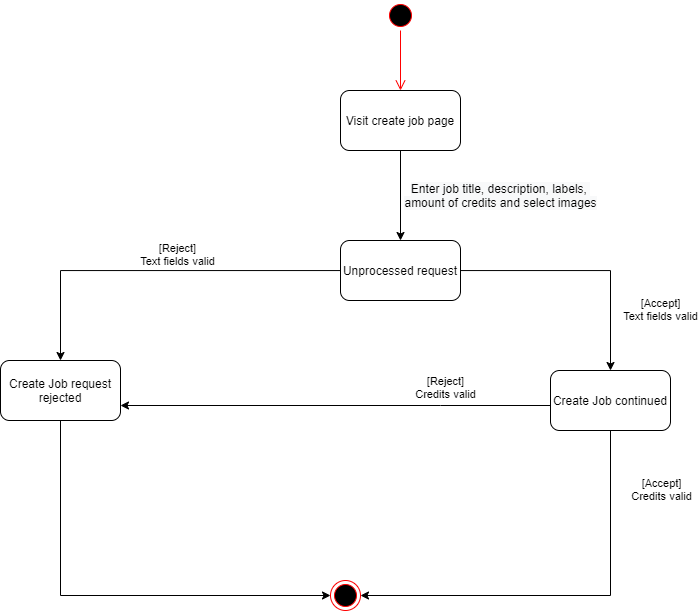

The diagram above was exported from draw.io. Its source (the exported page's mxGraphModel, read from the mxfile embedded in the PNG):
<mxGraphModel dx="1296" dy="655" grid="1" gridSize="10" guides="1" tooltips="1" connect="1" arrows="1" fold="1" page="1" pageScale="1" pageWidth="850" pageHeight="1100" math="0" shadow="0">
  <root>
    <mxCell id="0" />
    <mxCell id="1" parent="0" />
    <mxCell id="lYGzJ7Q3AwTvkrH_-rzm-1" value="" style="ellipse;html=1;shape=startState;fillColor=#000000;strokeColor=#ff0000;" parent="1" vertex="1">
      <mxGeometry x="425" y="20" width="30" height="30" as="geometry" />
    </mxCell>
    <mxCell id="lYGzJ7Q3AwTvkrH_-rzm-2" value="" style="edgeStyle=orthogonalEdgeStyle;html=1;verticalAlign=bottom;endArrow=open;endSize=8;strokeColor=#ff0000;rounded=0;" parent="1" source="lYGzJ7Q3AwTvkrH_-rzm-1" edge="1">
      <mxGeometry relative="1" as="geometry">
        <mxPoint x="440" y="110" as="targetPoint" />
      </mxGeometry>
    </mxCell>
    <mxCell id="4ZqHhDxNMZ40TpC0NDDf-2" value="&lt;span style=&quot;font-size: 12px ; background-color: rgb(248 , 249 , 250)&quot;&gt;Enter job title, description, labels, &lt;br&gt;amount of credits and select images&lt;/span&gt;" style="edgeStyle=orthogonalEdgeStyle;rounded=0;orthogonalLoop=1;jettySize=auto;html=1;entryX=0.5;entryY=0;entryDx=0;entryDy=0;spacingLeft=200;" parent="1" source="lYGzJ7Q3AwTvkrH_-rzm-3" target="4ZqHhDxNMZ40TpC0NDDf-1" edge="1">
      <mxGeometry relative="1" as="geometry" />
    </mxCell>
    <mxCell id="lYGzJ7Q3AwTvkrH_-rzm-3" value="Visit create job page" style="rounded=1;whiteSpace=wrap;html=1;" parent="1" vertex="1">
      <mxGeometry x="380" y="110" width="120" height="60" as="geometry" />
    </mxCell>
    <mxCell id="4ZqHhDxNMZ40TpC0NDDf-5" style="edgeStyle=orthogonalEdgeStyle;rounded=0;orthogonalLoop=1;jettySize=auto;html=1;entryX=0.5;entryY=0;entryDx=0;entryDy=0;" parent="1" source="4ZqHhDxNMZ40TpC0NDDf-1" target="4ZqHhDxNMZ40TpC0NDDf-3" edge="1">
      <mxGeometry relative="1" as="geometry" />
    </mxCell>
    <mxCell id="4ZqHhDxNMZ40TpC0NDDf-6" value="[Reject]&lt;br&gt;Text fields valid" style="edgeLabel;html=1;align=center;verticalAlign=middle;resizable=0;points=[];spacingTop=-34;" parent="4ZqHhDxNMZ40TpC0NDDf-5" vertex="1" connectable="0">
      <mxGeometry x="-0.1189" relative="1" as="geometry">
        <mxPoint as="offset" />
      </mxGeometry>
    </mxCell>
    <mxCell id="4ZqHhDxNMZ40TpC0NDDf-7" style="edgeStyle=orthogonalEdgeStyle;rounded=0;orthogonalLoop=1;jettySize=auto;html=1;entryX=0.5;entryY=0;entryDx=0;entryDy=0;" parent="1" source="4ZqHhDxNMZ40TpC0NDDf-1" target="4ZqHhDxNMZ40TpC0NDDf-11" edge="1">
      <mxGeometry relative="1" as="geometry">
        <mxPoint x="650" y="390" as="targetPoint" />
      </mxGeometry>
    </mxCell>
    <mxCell id="4ZqHhDxNMZ40TpC0NDDf-8" value="[Accept]&lt;br&gt;Text fields valid" style="edgeLabel;html=1;align=center;verticalAlign=middle;resizable=0;points=[];spacingLeft=100;" parent="4ZqHhDxNMZ40TpC0NDDf-7" vertex="1" connectable="0">
      <mxGeometry x="0.504" y="-1" relative="1" as="geometry">
        <mxPoint as="offset" />
      </mxGeometry>
    </mxCell>
    <mxCell id="4ZqHhDxNMZ40TpC0NDDf-1" value="Unprocessed request" style="rounded=1;whiteSpace=wrap;html=1;" parent="1" vertex="1">
      <mxGeometry x="380" y="260" width="120" height="60" as="geometry" />
    </mxCell>
    <mxCell id="4ZqHhDxNMZ40TpC0NDDf-19" style="edgeStyle=orthogonalEdgeStyle;rounded=0;orthogonalLoop=1;jettySize=auto;html=1;entryX=0;entryY=0.5;entryDx=0;entryDy=0;" parent="1" source="4ZqHhDxNMZ40TpC0NDDf-3" target="4ZqHhDxNMZ40TpC0NDDf-18" edge="1">
      <mxGeometry relative="1" as="geometry">
        <Array as="points">
          <mxPoint x="100" y="615" />
        </Array>
      </mxGeometry>
    </mxCell>
    <mxCell id="4ZqHhDxNMZ40TpC0NDDf-3" value="Create Job request rejected" style="rounded=1;whiteSpace=wrap;html=1;" parent="1" vertex="1">
      <mxGeometry x="40" y="380" width="120" height="60" as="geometry" />
    </mxCell>
    <mxCell id="4ZqHhDxNMZ40TpC0NDDf-15" style="edgeStyle=orthogonalEdgeStyle;rounded=0;orthogonalLoop=1;jettySize=auto;html=1;entryX=1;entryY=0.75;entryDx=0;entryDy=0;" parent="1" source="4ZqHhDxNMZ40TpC0NDDf-11" target="4ZqHhDxNMZ40TpC0NDDf-3" edge="1">
      <mxGeometry relative="1" as="geometry">
        <Array as="points">
          <mxPoint x="480" y="425" />
          <mxPoint x="480" y="425" />
        </Array>
      </mxGeometry>
    </mxCell>
    <mxCell id="4ZqHhDxNMZ40TpC0NDDf-21" value="[Reject]&lt;br&gt;Credits valid" style="edgeLabel;html=1;align=center;verticalAlign=middle;resizable=0;points=[];spacingTop=-40;" parent="4ZqHhDxNMZ40TpC0NDDf-15" vertex="1" connectable="0">
      <mxGeometry x="-0.5065" y="1" relative="1" as="geometry">
        <mxPoint as="offset" />
      </mxGeometry>
    </mxCell>
    <mxCell id="4ZqHhDxNMZ40TpC0NDDf-20" style="edgeStyle=orthogonalEdgeStyle;rounded=0;orthogonalLoop=1;jettySize=auto;html=1;entryX=1;entryY=0.5;entryDx=0;entryDy=0;" parent="1" source="4ZqHhDxNMZ40TpC0NDDf-11" target="4ZqHhDxNMZ40TpC0NDDf-18" edge="1">
      <mxGeometry relative="1" as="geometry">
        <Array as="points">
          <mxPoint x="650" y="615" />
        </Array>
      </mxGeometry>
    </mxCell>
    <mxCell id="4ZqHhDxNMZ40TpC0NDDf-22" value="[Accept]&lt;br&gt;Credits valid" style="edgeLabel;html=1;align=center;verticalAlign=middle;resizable=0;points=[];spacingLeft=100;" parent="4ZqHhDxNMZ40TpC0NDDf-20" vertex="1" connectable="0">
      <mxGeometry x="-0.7149" relative="1" as="geometry">
        <mxPoint as="offset" />
      </mxGeometry>
    </mxCell>
    <mxCell id="4ZqHhDxNMZ40TpC0NDDf-11" value="&lt;span&gt;Create Job continued&lt;/span&gt;" style="rounded=1;whiteSpace=wrap;html=1;" parent="1" vertex="1">
      <mxGeometry x="590" y="390" width="120" height="60" as="geometry" />
    </mxCell>
    <mxCell id="4ZqHhDxNMZ40TpC0NDDf-18" value="" style="ellipse;html=1;shape=endState;fillColor=#000000;strokeColor=#ff0000;" parent="1" vertex="1">
      <mxGeometry x="370" y="600" width="30" height="30" as="geometry" />
    </mxCell>
  </root>
</mxGraphModel>